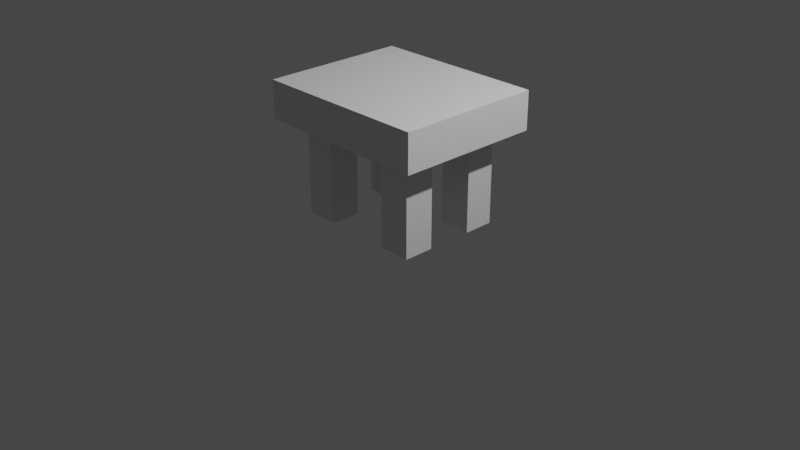 # Source: Stool.blend  (saved by Blender 3.3.6; exported with 4.5.12 LTS)
import bpy
from mathutils import Matrix  # noqa: F401  (used for matrix-valued properties, if any)

bpy.ops.wm.read_factory_settings(use_empty=True)
scene = bpy.context.scene
scene.name = 'Scene'

# ---- collections
col_collection = bpy.data.collections.new('Collection'); scene.collection.children.link(col_collection)

# ---- materials (node trees are filled in below, after node groups)
mat_material = bpy.data.materials.new('Material')
mat_material.alpha_threshold = 0.0
mat_material.use_transparent_shadow = False
mat_material.roughness = 0.5
mat_material.line_color = (0.0, 0.0, 0.0, 1.0)
mat_material_001 = bpy.data.materials.new('Material.001')
mat_material_001.alpha_threshold = 0.0
mat_material_001.use_transparent_shadow = False
mat_material_001.roughness = 0.5
mat_material_001.line_color = (0.0, 0.0, 0.0, 1.0)
mat_material_002 = bpy.data.materials.new('Material.002')
mat_material_002.alpha_threshold = 0.0
mat_material_002.use_transparent_shadow = False
mat_material_002.roughness = 0.5
mat_material_002.line_color = (0.0, 0.0, 0.0, 1.0)
mat_material_003 = bpy.data.materials.new('Material.003')
mat_material_003.alpha_threshold = 0.0
mat_material_003.use_transparent_shadow = False
mat_material_003.roughness = 0.5
mat_material_003.line_color = (0.0, 0.0, 0.0, 1.0)

# ---- material node trees
mat_material.use_nodes = True; mat_material.node_tree.nodes.clear()
_N = mat_material.node_tree.nodes; _L = mat_material.node_tree.links
n0 = _N.new('ShaderNodeOutputMaterial'); n0.name = 'Material Output'; n0.location = (300, 300)
n1 = _N.new('ShaderNodeBsdfPrincipled'); n1.name = 'Principled BSDF'; n1.location = (10, 300)
n1.distribution = 'GGX'
n1.subsurface_method = 'RANDOM_WALK_SKIN'
n1.inputs[3].default_value = 1.45
n1.inputs[27].default_value = (0.0, 0.0, 0.0, 1.0)
n1.inputs[28].default_value = 1.0
_L.new(n1.outputs[0], n0.inputs[0])
n0.is_active_output = True
mat_material_001.use_nodes = True; mat_material_001.node_tree.nodes.clear()
_N = mat_material_001.node_tree.nodes; _L = mat_material_001.node_tree.links
n0 = _N.new('ShaderNodeOutputMaterial'); n0.name = 'Material Output'; n0.location = (300, 300)
n1 = _N.new('ShaderNodeBsdfPrincipled'); n1.name = 'Principled BSDF'; n1.location = (10, 300)
n1.distribution = 'GGX'
n1.subsurface_method = 'RANDOM_WALK_SKIN'
n1.inputs[3].default_value = 1.45
n1.inputs[27].default_value = (0.0, 0.0, 0.0, 1.0)
n1.inputs[28].default_value = 1.0
_L.new(n1.outputs[0], n0.inputs[0])
n0.is_active_output = True
mat_material_002.use_nodes = True; mat_material_002.node_tree.nodes.clear()
_N = mat_material_002.node_tree.nodes; _L = mat_material_002.node_tree.links
n0 = _N.new('ShaderNodeOutputMaterial'); n0.name = 'Material Output'; n0.location = (300, 300)
n1 = _N.new('ShaderNodeBsdfPrincipled'); n1.name = 'Principled BSDF'; n1.location = (10, 300)
n1.distribution = 'GGX'
n1.subsurface_method = 'RANDOM_WALK_SKIN'
n1.inputs[3].default_value = 1.45
n1.inputs[27].default_value = (0.0, 0.0, 0.0, 1.0)
n1.inputs[28].default_value = 1.0
_L.new(n1.outputs[0], n0.inputs[0])
n0.is_active_output = True
mat_material_003.use_nodes = True; mat_material_003.node_tree.nodes.clear()
_N = mat_material_003.node_tree.nodes; _L = mat_material_003.node_tree.links
n0 = _N.new('ShaderNodeOutputMaterial'); n0.name = 'Material Output'; n0.location = (300, 300)
n1 = _N.new('ShaderNodeBsdfPrincipled'); n1.name = 'Principled BSDF'; n1.location = (10, 300)
n1.distribution = 'GGX'
n1.subsurface_method = 'RANDOM_WALK_SKIN'
n1.inputs[3].default_value = 1.45
n1.inputs[27].default_value = (0.0, 0.0, 0.0, 1.0)
n1.inputs[28].default_value = 1.0
_L.new(n1.outputs[0], n0.inputs[0])
n0.is_active_output = True

# ---- world
world_world = bpy.data.worlds.new('World'); scene.world = world_world
world_world.use_nodes = True; world_world.node_tree.nodes.clear()
_N = world_world.node_tree.nodes; _L = world_world.node_tree.links
n0 = _N.new('ShaderNodeOutputWorld'); n0.name = 'World Output'; n0.location = (300, 300)
n1 = _N.new('ShaderNodeBackground'); n1.name = 'Background'; n1.location = (10, 300)
n1.inputs[0].default_value = (0.05088, 0.05088, 0.05088, 1.0)
_L.new(n1.outputs[0], n0.inputs[0])
n0.is_active_output = True
world_world.color = (0.05088, 0.05088, 0.05088)
world_world.use_sun_shadow = False
world_world.sun_shadow_jitter_overblur = 0.0

# ---- cameras
cam_camera = bpy.data.cameras.new('Camera')
cam_camera.clip_end = 100.0
cam_camera.ortho_scale = 7.314

# ---- lights
light_light = bpy.data.lights.new('Light', 'POINT')
light_light.transmission_factor = 0.0
light_light.energy = 1000.0
light_light.shadow_soft_size = 0.1
light_light.shadow_maximum_resolution = 0.006
light_light.use_absolute_resolution = True

# ---- meshes
me_cube = bpy.data.meshes.new('Cube')
me_cube.from_pydata([(1.0, 1.0, 1.0), (1.0, 1.0, -1.0), (1.0, -1.0, 1.0), (1.0, -1.0, -1.0), (-1.0, 1.0, 1.0), (-1.0, 1.0, -1.0), (-1.0, -1.0, 1.0), (-1.0, -1.0, -1.0)], [], [(0, 4, 6, 2), (3, 2, 6, 7), (7, 6, 4, 5), (5, 1, 3, 7), (1, 0, 2, 3), (5, 4, 0, 1)])
_uv = me_cube.uv_layers.new(name='UVMap')
_uv.uv.foreach_set('vector', [0.625, 0.5, 0.875, 0.5, 0.875, 0.75, 0.625, 0.75, 0.375, 0.75, 0.625, 0.75, 0.625, 1.0, 0.375, 1.0, 0.375, 0.0, 0.625, 0.0, 0.625, 0.25, 0.375, 0.25, 0.125, 0.5, 0.375, 0.5, 0.375, 0.75, 0.125, 0.75, 0.375, 0.5, 0.625, 0.5, 0.625, 0.75, 0.375, 0.75, 0.375, 0.25, 0.625, 0.25, 0.625, 0.5, 0.375, 0.5])
me_cube.materials.append(mat_material)
me_cube.use_mirror_vertex_groups = False
me_cube.update()
me_cube_001 = bpy.data.meshes.new('Cube.001')
me_cube_001.from_pydata([(1.0, 1.0, 1.0), (1.0, 1.0, -1.0), (1.0, -1.0, 1.0), (1.0, -1.0, -1.0), (-1.0, 1.0, 1.0), (-1.0, 1.0, -1.0), (-1.0, -1.0, 1.0), (-1.0, -1.0, -1.0)], [], [(0, 4, 6, 2), (3, 2, 6, 7), (7, 6, 4, 5), (5, 1, 3, 7), (1, 0, 2, 3), (5, 4, 0, 1)])
_uv = me_cube_001.uv_layers.new(name='UVMap')
_uv.uv.foreach_set('vector', [0.625, 0.5, 0.875, 0.5, 0.875, 0.75, 0.625, 0.75, 0.375, 0.75, 0.625, 0.75, 0.625, 1.0, 0.375, 1.0, 0.375, 0.0, 0.625, 0.0, 0.625, 0.25, 0.375, 0.25, 0.125, 0.5, 0.375, 0.5, 0.375, 0.75, 0.125, 0.75, 0.375, 0.5, 0.625, 0.5, 0.625, 0.75, 0.375, 0.75, 0.375, 0.25, 0.625, 0.25, 0.625, 0.5, 0.375, 0.5])
me_cube_001.materials.append(mat_material_001)
me_cube_001.use_mirror_vertex_groups = False
me_cube_001.update()
me_cube_002 = bpy.data.meshes.new('Cube.002')
me_cube_002.from_pydata([(1.0, 1.0, 1.0), (1.0, 1.0, -1.0), (1.0, -1.0, 1.0), (1.0, -1.0, -1.0), (-1.0, 1.0, 1.0), (-1.0, 1.0, -1.0), (-1.0, -1.0, 1.0), (-1.0, -1.0, -1.0)], [], [(0, 4, 6, 2), (3, 2, 6, 7), (7, 6, 4, 5), (5, 1, 3, 7), (1, 0, 2, 3), (5, 4, 0, 1)])
_uv = me_cube_002.uv_layers.new(name='UVMap')
_uv.uv.foreach_set('vector', [0.625, 0.5, 0.875, 0.5, 0.875, 0.75, 0.625, 0.75, 0.375, 0.75, 0.625, 0.75, 0.625, 1.0, 0.375, 1.0, 0.375, 0.0, 0.625, 0.0, 0.625, 0.25, 0.375, 0.25, 0.125, 0.5, 0.375, 0.5, 0.375, 0.75, 0.125, 0.75, 0.375, 0.5, 0.625, 0.5, 0.625, 0.75, 0.375, 0.75, 0.375, 0.25, 0.625, 0.25, 0.625, 0.5, 0.375, 0.5])
me_cube_002.materials.append(mat_material_002)
me_cube_002.use_mirror_vertex_groups = False
me_cube_002.update()
me_cube_003 = bpy.data.meshes.new('Cube.003')
me_cube_003.from_pydata([(1.0, 1.0, 1.0), (1.0, 1.0, -1.0), (1.0, -1.0, 1.0), (1.0, -1.0, -1.0), (-1.0, 1.0, 1.0), (-1.0, 1.0, -1.0), (-1.0, -1.0, 1.0), (-1.0, -1.0, -1.0)], [], [(0, 4, 6, 2), (3, 2, 6, 7), (7, 6, 4, 5), (5, 1, 3, 7), (1, 0, 2, 3), (5, 4, 0, 1)])
_uv = me_cube_003.uv_layers.new(name='UVMap')
_uv.uv.foreach_set('vector', [0.625, 0.5, 0.875, 0.5, 0.875, 0.75, 0.625, 0.75, 0.375, 0.75, 0.625, 0.75, 0.625, 1.0, 0.375, 1.0, 0.375, 0.0, 0.625, 0.0, 0.625, 0.25, 0.375, 0.25, 0.125, 0.5, 0.375, 0.5, 0.375, 0.75, 0.125, 0.75, 0.375, 0.5, 0.625, 0.5, 0.625, 0.75, 0.375, 0.75, 0.375, 0.25, 0.625, 0.25, 0.625, 0.5, 0.375, 0.5])
me_cube_003.materials.append(mat_material_003)
me_cube_003.use_mirror_vertex_groups = False
me_cube_003.update()
me_cube_004 = bpy.data.meshes.new('Cube.004')
me_cube_004.from_pydata([(-1.0, -1.0, -1.0), (-1.0, -1.0, 1.0), (-1.0, 1.0, -1.0), (-1.0, 1.0, 1.0), (1.0, -1.0, -1.0), (1.0, -1.0, 1.0), (1.0, 1.0, -1.0), (1.0, 1.0, 1.0)], [], [(0, 1, 3, 2), (2, 3, 7, 6), (6, 7, 5, 4), (4, 5, 1, 0), (2, 6, 4, 0), (7, 3, 1, 5)])
_uv = me_cube_004.uv_layers.new(name='UVMap')
_uv.uv.foreach_set('vector', [0.375, 0.0, 0.625, 0.0, 0.625, 0.25, 0.375, 0.25, 0.375, 0.25, 0.625, 0.25, 0.625, 0.5, 0.375, 0.5, 0.375, 0.5, 0.625, 0.5, 0.625, 0.75, 0.375, 0.75, 0.375, 0.75, 0.625, 0.75, 0.625, 1.0, 0.375, 1.0, 0.125, 0.5, 0.375, 0.5, 0.375, 0.75, 0.125, 0.75, 0.625, 0.5, 0.875, 0.5, 0.875, 0.75, 0.625, 0.75])
me_cube_004.update()

# ---- objects
ob_cube = bpy.data.objects.new('Cube', me_cube)
ob_light = bpy.data.objects.new('Light', light_light)
ob_camera = bpy.data.objects.new('Camera', cam_camera)
ob_cube_001 = bpy.data.objects.new('Cube.001', me_cube_001)
ob_cube_002 = bpy.data.objects.new('Cube.002', me_cube_002)
ob_cube_003 = bpy.data.objects.new('Cube.003', me_cube_003)
ob_cube_004 = bpy.data.objects.new('Cube.004', me_cube_004)

# ---- transforms, parenting, visibility, modifiers, constraints
ob_cube.location = (-0.5143, -0.418, 0.7031)
ob_cube.scale = (0.1729, 0.1631, 0.6824)
ob_cube.lock_rotations_4d = False
ob_cube.empty_display_type = 'ARROWS'
ob_cube.lineart.crease_threshold = 0.0
ob_light.location = (4.076, 1.005, 5.904)
ob_light.rotation_euler = (0.6503, 0.05522, 1.866)
ob_light.lock_rotations_4d = False
ob_light.empty_display_type = 'ARROWS'
ob_light.color = (0.0, 0.0, 0.0, 0.0)
ob_light.lineart.crease_threshold = 0.0
ob_camera.location = (7.359, -6.926, 4.958)
ob_camera.rotation_euler = (1.109, 0.0, 0.8149)
ob_camera.lock_rotations_4d = False
ob_camera.empty_display_type = 'ARROWS'
ob_camera.color = (0.0, 0.0, 0.0, 0.0)
ob_camera.display_type = 'WIRE'
ob_camera.lineart.crease_threshold = 0.0
ob_cube_001.location = (0.5428, -0.418, 0.7031)
ob_cube_001.scale = (0.1729, 0.1631, 0.6824)
ob_cube_001.lock_rotations_4d = False
ob_cube_001.empty_display_type = 'ARROWS'
ob_cube_001.lineart.crease_threshold = 0.0
ob_cube_002.location = (-0.5143, 0.4027, 0.7031)
ob_cube_002.scale = (0.1729, 0.1631, 0.6824)
ob_cube_002.lock_rotations_4d = False
ob_cube_002.empty_display_type = 'ARROWS'
ob_cube_002.lineart.crease_threshold = 0.0
ob_cube_003.location = (0.5428, 0.4027, 0.7031)
ob_cube_003.scale = (0.1729, 0.1631, 0.6824)
ob_cube_003.lock_rotations_4d = False
ob_cube_003.empty_display_type = 'ARROWS'
ob_cube_003.lineart.crease_threshold = 0.0
ob_cube_004.location = (0.0, 0.0, 1.223)
ob_cube_004.scale = (0.9494, 0.7864, 0.2039)

# ---- collection membership
col_collection.objects.link(ob_cube)
col_collection.objects.link(ob_light)
col_collection.objects.link(ob_camera)
col_collection.objects.link(ob_cube_001)
col_collection.objects.link(ob_cube_002)
col_collection.objects.link(ob_cube_003)
col_collection.objects.link(ob_cube_004)

# ---- scene / render settings (as saved in the file)
scene.camera = ob_camera
scene.frame_start = 1; scene.frame_end = 250; scene.frame_set(1)
scene.render.engine = 'BLENDER_EEVEE_NEXT'
scene.cycles.sampling_pattern = 'TABULATED_SOBOL'
scene.cycles.use_light_tree = False
scene.view_settings.view_transform = 'Filmic'
bpy.context.view_layer.update()
